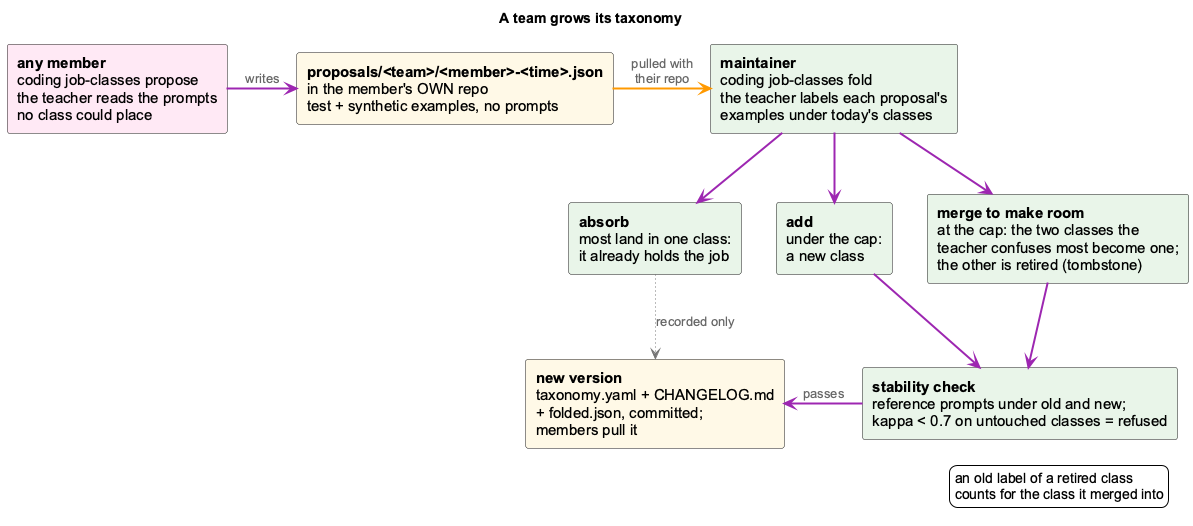

The diagram above was rendered by PlantUML. Its source (embedded in the PNG):
@startuml job-class-team-growth
!include _standard-style.puml
skinparam defaultFontSize 15
skinparam componentFontSize 15
skinparam arrowFontSize 13
skinparam shadowing false
skinparam componentStyle rectangle
hide stereotype
title A team grows its taxonomy

component "**any member**\ncoding job-classes propose\nthe teacher reads the prompts\nno class could place" as proposer <<cli>>
component "**proposals/<team>/<member>-<time>.json**\nin the member's OWN repo\ntest + synthetic examples, no prompts" as prop <<storage>>
component "**maintainer**\ncoding job-classes fold\nthe teacher labels each proposal's\nexamples under today's classes" as maint <<core>>
component "**absorb**\nmost land in one class:\nit already holds the job" as absorb <<core>>
component "**add**\nunder the cap:\na new class" as add <<core>>
component "**merge to make room**\nat the cap: the two classes the\nteacher confuses most become one;\nthe other is retired (tombstone)" as merge <<core>>
component "**stability check**\nreference prompts under old and new;\nkappa < 0.7 on untouched classes = refused" as stab <<core>>
component "**new version**\ntaxonomy.yaml + CHANGELOG.md\n+ folded.json, committed;\nmembers pull it" as ver <<storage>>

proposer -[#9C27B0,thickness=2]right-> prop : writes
prop -[#FF9800,thickness=2]right-> maint : pulled with\ntheir repo
maint -[#9C27B0,thickness=2]down-> absorb
maint -[#9C27B0,thickness=2]down-> add
maint -[#9C27B0,thickness=2]down-> merge
add -[#9C27B0,thickness=2]down-> stab
merge -[#9C27B0,thickness=2]down-> stab
stab -[#9C27B0,thickness=2]left-> ver : passes
absorb -[#757575,thickness=1,dotted]down-> ver : recorded only

legend right
  an old label of a retired class
  counts for the class it merged into
endlegend
@enduml